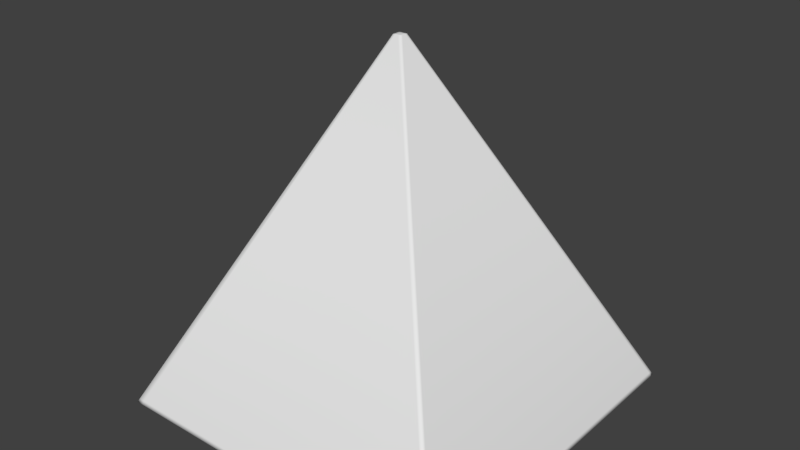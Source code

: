# Source: Pyramid.blend  (saved by Blender 2.78.0; exported with 4.5.12 LTS)
import bpy
from mathutils import Matrix  # noqa: F401  (used for matrix-valued properties, if any)

bpy.ops.wm.read_factory_settings(use_empty=True)
scene = bpy.context.scene
scene.name = 'Scene'

# ---- collections
col_collection_1 = bpy.data.collections.new('Collection 1'); scene.collection.children.link(col_collection_1)

# ---- world
world_world = bpy.data.worlds.new('World'); scene.world = world_world
world_world.color = (0.05088, 0.05088, 0.05088)
world_world.use_sun_shadow = False
world_world.sun_shadow_jitter_overblur = 0.0
world_world.cycles.sampling_method = 'MANUAL'

# ---- meshes
me_cube_001 = bpy.data.meshes.new('Cube.001')
me_cube_001.from_pydata([(1.0, -1.0, 0.0), (-0.02289, 0.02289, 2.0), (-1.0, 1.0, 0.0), (-0.02289, -0.02289, 2.0), (-1.0, -1.0, 0.0), (0.02289, -0.02289, 2.0), (1.0, 1.0, 0.0), (0.02289, 0.02289, 2.0), (-0.9907, 0.9907, 0.01897), (-0.9907, -0.9907, 0.01897), (0.9907, 0.9907, 0.01897), (0.9907, -0.9907, 0.01897), (-1.0, 0.9761, 0.0), (-0.02289, 0.01236, 2.0), (1.0, 0.9761, 0.0), (0.02289, 0.01236, 2.0), (-0.9907, 0.9711, 0.01897), (0.9907, 0.9711, 0.01897), (-1.0, -0.9743, 0.0), (0.02289, -0.009414, 2.0), (0.9907, -0.9705, 0.01897), (-0.02289, -0.009414, 2.0), (1.0, -0.9743, 0.0), (-0.9907, -0.9705, 0.01897), (0.006709, 0.02289, 2.0), (0.9737, 1.0, 0.0), (0.9737, -1.0, 0.0), (0.006709, -0.02289, 2.0), (0.9674, 0.9907, 0.01897), (0.9674, -0.9907, 0.01897), (0.006709, 0.01236, 2.0), (0.9737, 0.9761, 0.0), (0.006709, -0.009414, 2.0), (0.9737, -0.9743, 0.0), (-0.959, 1.0, 0.0), (-0.01021, -0.02289, 2.0), (-0.9564, -0.9907, 0.01897), (-0.959, 0.9761, 0.0), (-0.959, -0.9743, 0.0), (-0.01021, 0.02289, 2.0), (-0.959, -1.0, 0.0), (-0.9564, 0.9907, 0.01897), (-0.01021, 0.01236, 2.0), (-0.01021, -0.009414, 2.0)], [], [(20, 19, 5, 11), (16, 13, 1, 8), (36, 35, 3, 9), (33, 22, 0, 26), (28, 24, 7, 10), (43, 21, 3, 35), (25, 28, 10, 6), (40, 36, 9, 4), (12, 16, 8, 2), (22, 20, 11, 0), (6, 10, 17, 14), (18, 23, 16, 12), (39, 1, 13, 42), (25, 6, 14, 31), (23, 21, 13, 16), (10, 7, 15, 17), (9, 3, 21, 23), (4, 9, 23, 18), (14, 17, 20, 22), (42, 13, 21, 43), (31, 14, 22, 33), (17, 15, 19, 20), (37, 31, 33, 38), (15, 30, 32, 19), (34, 25, 31, 37), (7, 24, 30, 15), (0, 11, 29, 26), (34, 41, 28, 25), (19, 32, 27, 5), (41, 39, 24, 28), (38, 33, 26, 40), (11, 5, 27, 29), (18, 38, 40, 4), (8, 1, 39, 41), (2, 8, 41, 34), (2, 34, 37, 12), (12, 37, 38, 18), (30, 42, 43, 32), (24, 39, 42, 30), (26, 29, 36, 40), (32, 43, 35, 27), (29, 27, 35, 36)])
me_cube_001.polygons.foreach_set('use_smooth', [True] * 42)
me_cube_001.use_remesh_preserve_volume = False
me_cube_001.use_remesh_preserve_attributes = False
me_cube_001.use_mirror_vertex_groups = False
me_cube_001.update()

# ---- objects
ob_pyramid = bpy.data.objects.new('Pyramid', me_cube_001)

# ---- transforms, parenting, visibility, modifiers, constraints
ob_pyramid.location = (0.0, 0.0, 0.0)
ob_pyramid.lineart.crease_threshold = 0.0

# ---- collection membership
col_collection_1.objects.link(ob_pyramid)

# ---- scene / render settings (as saved in the file)
scene.frame_start = 1; scene.frame_end = 250; scene.frame_set(1)
scene.render.engine = 'BLENDER_EEVEE_NEXT'
scene.render.resolution_percentage = 50
scene.render.dither_intensity = 0.0
scene.cycles.use_denoising = False
scene.cycles.samples = 128
scene.cycles.sampling_pattern = 'TABULATED_SOBOL'
scene.cycles.light_sampling_threshold = 0.0
scene.cycles.use_adaptive_sampling = False
scene.cycles.use_light_tree = False
scene.cycles.blur_glossy = 0.0
scene.cycles.sample_clamp_indirect = 0.0
scene.view_settings.view_transform = 'Standard'
bpy.context.view_layer.update()

# ---- added for rendering (the .blend has no active camera and no usable light): camera, sun
cam_auto = bpy.data.cameras.new('AutoCamera')
cam_auto.lens = 50.0
cam_auto.sensor_width = 36.0
cam_auto.clip_end = 1000.0
ob_auto_camera = bpy.data.objects.new('AutoCamera', cam_auto)
scene.collection.objects.link(ob_auto_camera)
ob_auto_camera.location = (3.20507, -3.84609, 3.56406)
ob_auto_camera.rotation_euler = (1.09748, -7.21219e-08, 0.694738)
scene.camera = ob_auto_camera
light_auto_sun = bpy.data.lights.new('AutoSun', 'SUN')
light_auto_sun.energy = 3.0
light_auto_sun.angle = 0.0523599
ob_auto_sun = bpy.data.objects.new('AutoSun', light_auto_sun)
scene.collection.objects.link(ob_auto_sun)
ob_auto_sun.rotation_euler = (0.872665, 0.174533, 0.523599)
bpy.context.view_layer.update()
